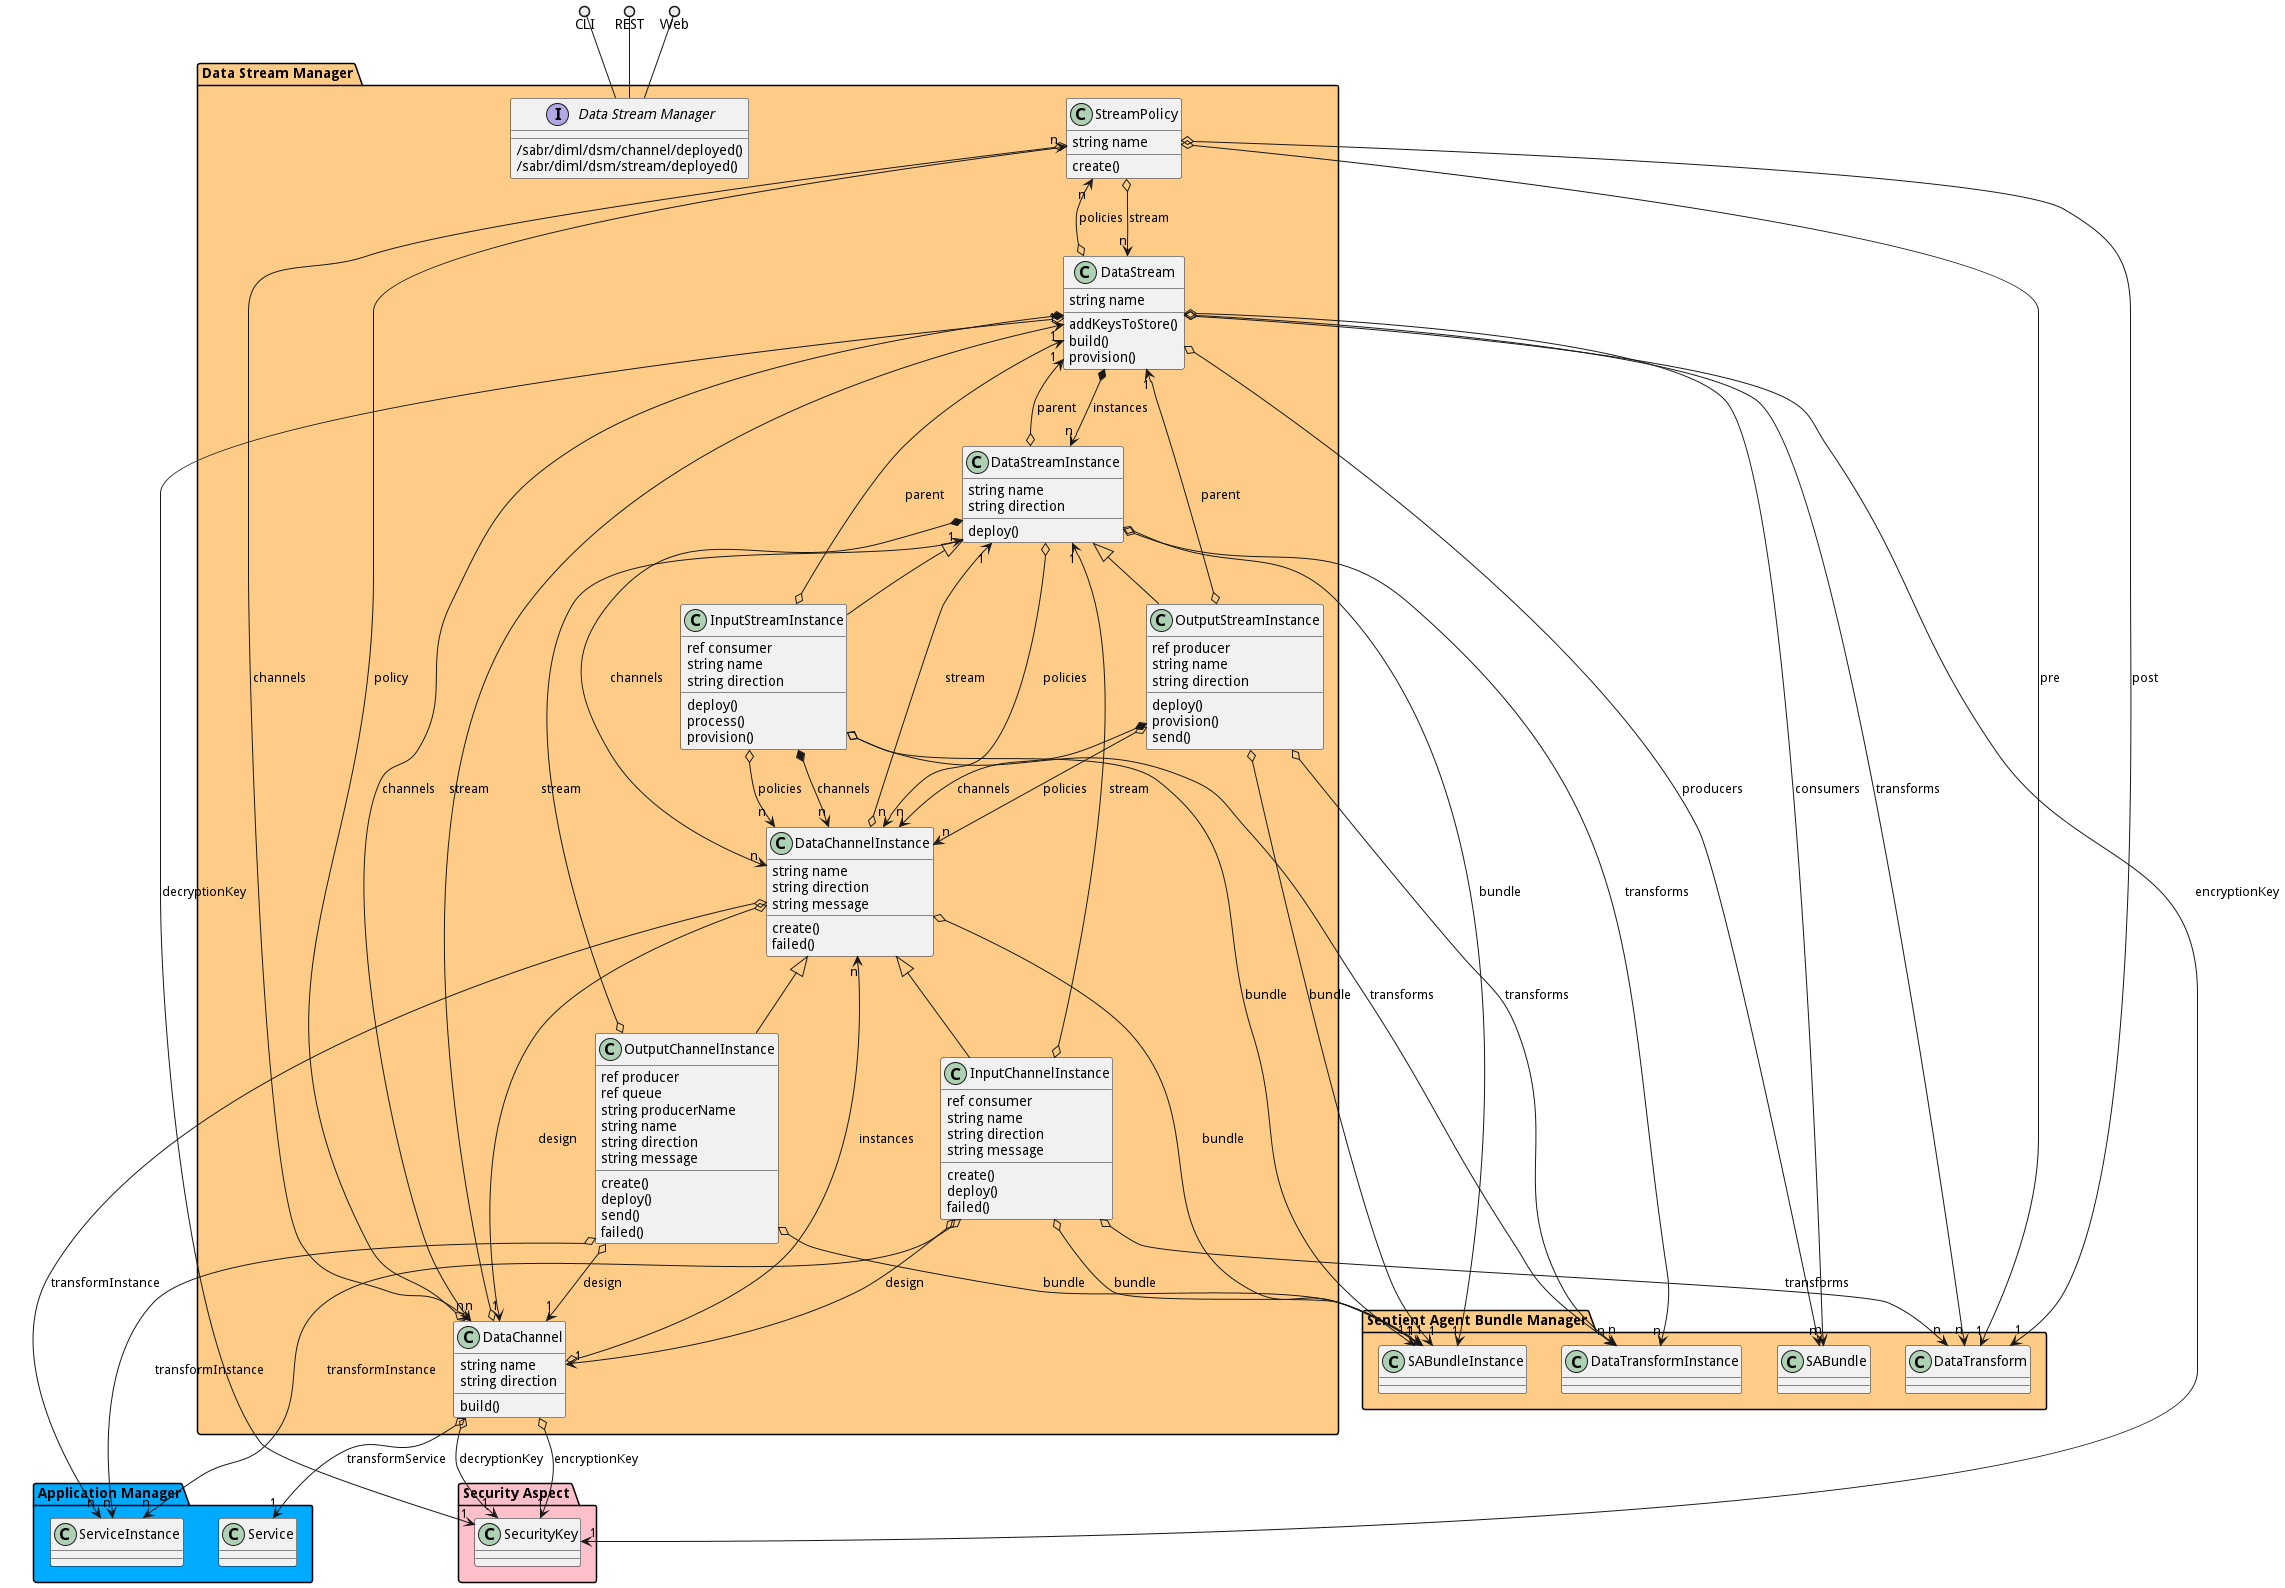

The diagram above was rendered by PlantUML. Its source (embedded in the PNG):
@startuml


package "Application Manager" #00aaff {
    
        class Service {
        }
    
        class ServiceInstance {
        }
    }

package "Data Stream Manager" #ffcc88 {
    
        class StreamPolicy {
        }
    
        class DataChannelInstance {
        }
    
        class DataStream {
        }
    
        class DataChannel {
        }
    
        class DataStreamInstance {
        }
    }

package "Security Aspect" #pink {
    
        class SecurityKey {
        }
    }

package "Sentient Agent Bundle Manager" #ffcc88 {
    
        class SABundleInstance {
        }
    
        class DataTransform {
        }
    
        class SABundle {
        }
    
        class DataTransformInstance {
        }
    }


package "Data Stream Manager" #ffcc88 {

    interface "Data Stream Manager" as i {
            /sabr/diml/dsm/channel/deployed()
            /sabr/diml/dsm/stream/deployed()
    
    }
}

CLI ()-- i
REST ()-- i
Web ()-- i

package "Data Stream Manager" #ffcc88 {
        class "DataChannel" {
                 string name
                 string direction
                             build()
            }
                DataChannel o--> "1" Service : transformService
                        DataChannel o--> "n" StreamPolicy : policy
                        DataChannel o--> "n" DataChannelInstance : instances
                        DataChannel o--> "1" DataStream : stream
                        DataChannel o--> "1" SecurityKey : encryptionKey
                        DataChannel o--> "1" SecurityKey : decryptionKey
            
    
    class "DataChannelInstance" {
                 string name
                 string direction
                 string message
                             create()
                     failed()
            }
                DataChannelInstance o--> "1" DataChannel : design
                        DataChannelInstance o--> "1" DataStreamInstance : stream
                        DataChannelInstance o--> "n" ServiceInstance : transformInstance
                        DataChannelInstance o--> "1" SABundleInstance : bundle
            
    
    class "DataStream" {
                 string name
                             addKeysToStore()
                     build()
                     provision()
            }
                DataStream o--> "n" StreamPolicy : policies
                        DataStream *--> "n" DataChannel : channels
                        DataStream *--> "n" DataStreamInstance : instances
                        DataStream o--> "n" DataTransform : transforms
                        DataStream o--> "n" SABundle : consumers
                        DataStream o--> "n" SABundle : producers
                        DataStream o--> "1" SecurityKey : encryptionKey
                        DataStream o--> "1" SecurityKey : decryptionKey
            
    
    class "DataStreamInstance" {
                 string name
                 string direction
                             deploy()
            }
                DataStreamInstance o--> "1" DataStream : parent
                        DataStreamInstance o--> "1" SABundleInstance : bundle
                        DataStreamInstance *--> "n" DataChannelInstance : channels
                        DataStreamInstance o--> "n" DataChannelInstance : policies
                        DataStreamInstance o--> "n" DataTransformInstance : transforms
            
    
    class "InputChannelInstance" {
                 ref consumer
                 string name
                 string direction
                 string message
                             create()
                     deploy()
                     failed()
            }
                InputChannelInstance o--> "n" DataTransform : transforms
                        InputChannelInstance o--> "1" DataChannel : design
                        InputChannelInstance o--> "1" DataStreamInstance : stream
                        InputChannelInstance o--> "n" ServiceInstance : transformInstance
                        InputChannelInstance o--> "1" SABundleInstance : bundle
            
    
        DataChannelInstance <|-- InputChannelInstance
    
    class "InputStreamInstance" {
                 ref consumer
                 string name
                 string direction
                             deploy()
                     process()
                     provision()
            }
                InputStreamInstance o--> "1" DataStream : parent
                        InputStreamInstance o--> "1" SABundleInstance : bundle
                        InputStreamInstance *--> "n" DataChannelInstance : channels
                        InputStreamInstance o--> "n" DataChannelInstance : policies
                        InputStreamInstance o--> "n" DataTransformInstance : transforms
            
    
        DataStreamInstance <|-- InputStreamInstance
    
    class "OutputChannelInstance" {
                 ref producer
                 ref queue
                 string producerName
                 string name
                 string direction
                 string message
                             create()
                     deploy()
                     send()
                     failed()
            }
                OutputChannelInstance o--> "1" DataChannel : design
                        OutputChannelInstance o--> "1" DataStreamInstance : stream
                        OutputChannelInstance o--> "n" ServiceInstance : transformInstance
                        OutputChannelInstance o--> "1" SABundleInstance : bundle
            
    
        DataChannelInstance <|-- OutputChannelInstance
    
    class "OutputStreamInstance" {
                 ref producer
                 string name
                 string direction
                             deploy()
                     provision()
                     send()
            }
                OutputStreamInstance o--> "1" DataStream : parent
                        OutputStreamInstance o--> "1" SABundleInstance : bundle
                        OutputStreamInstance *--> "n" DataChannelInstance : channels
                        OutputStreamInstance o--> "n" DataChannelInstance : policies
                        OutputStreamInstance o--> "n" DataTransformInstance : transforms
            
    
        DataStreamInstance <|-- OutputStreamInstance
    
    class "StreamPolicy" {
                 string name
                             create()
            }
                StreamPolicy o--> "1" DataTransform : post
                        StreamPolicy o--> "1" DataTransform : pre
                        StreamPolicy o--> "n" DataStream : stream
                        StreamPolicy o--> "n" DataChannel : channels
            
    

}



@enduml